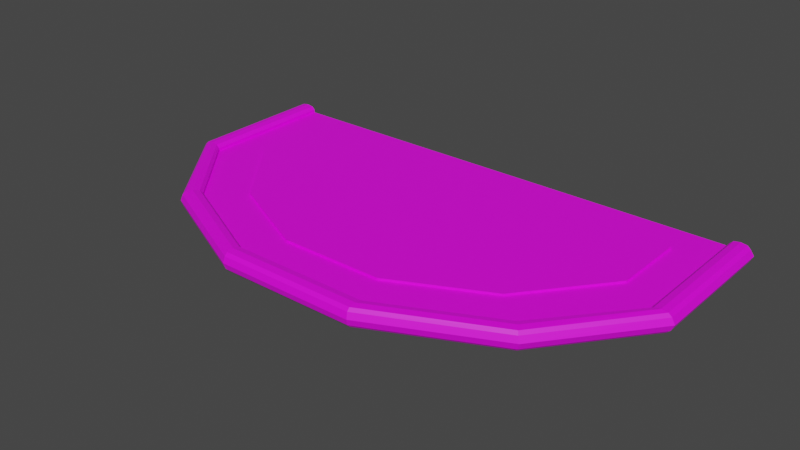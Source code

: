 # Source: BlackjackTable.blend  (saved by Blender 2.82.7; exported with 4.5.12 LTS)
import bpy
from mathutils import Matrix  # noqa: F401  (used for matrix-valued properties, if any)

bpy.ops.wm.read_factory_settings(use_empty=True)
scene = bpy.context.scene
scene.name = 'Scene'

# ---- collections
col_collection = bpy.data.collections.new('Collection'); scene.collection.children.link(col_collection)

# ---- images (referenced by path relative to the original .blend; pixels are not part of the script)
import os
ASSET_DIR = os.environ.get("B2B_ASSET_DIR", "")  # directory of the original .blend (textures are referenced by path, not embedded)
HERE = os.path.dirname(os.path.abspath(__file__))  # packed textures are extracted next to this script under _unpacked/

def load_image(name, relpath, width, height, colorspace="sRGB"):
    """Load a texture the original file referenced (path relative to the .blend, or extracted next to this script)."""
    p = next((c for c in (os.path.join(HERE, relpath), os.path.join(ASSET_DIR, relpath)) if relpath and os.path.exists(c)), "")
    if p:
        img = bpy.data.images.load(p, check_existing=True)
        img.name = name
    else:  # same state as the original file: an image datablock whose file is absent (Cycles renders it pink)
        img = bpy.data.images.new(name, width, height)
        img.source = "FILE"
        img.filepath = "//" + (relpath or name)
    img.colorspace_settings.name = colorspace
    return img
img_blackjacktable_green_001_png = load_image('BlackjackTable_Green_001.png', 'BlackjackTable_Green_001.png', 1024, 1024, 'sRGB')
img_blackjacktable_lightwood_jpg = load_image('BlackJackTable_LightWood.jpg', 'Textures/BlackJackTable_LightWood.jpg', 1024, 1024, 'sRGB')
img_blackjacktable_darkwood_jpg = load_image('BlackJackTable_DarkWood.jpg', 'Textures/BlackJackTable_DarkWood.jpg', 1024, 1024, 'sRGB')

# ---- materials (node trees are filled in below, after node groups)
mat_green = bpy.data.materials.new('Green')
mat_green.use_transparent_shadow = False
mat_light_wood = bpy.data.materials.new('Light Wood')
mat_light_wood.use_transparent_shadow = False
mat_dark_wood = bpy.data.materials.new('Dark Wood')
mat_dark_wood.use_transparent_shadow = False

# ---- material node trees
mat_green.use_nodes = True; mat_green.node_tree.nodes.clear()
_N = mat_green.node_tree.nodes; _L = mat_green.node_tree.links
n0 = _N.new('ShaderNodeOutputMaterial'); n0.name = 'Material Output'; n0.location = (300, 300)
n1 = _N.new('ShaderNodeBsdfPrincipled'); n1.name = 'Principled BSDF'; n1.location = (10, 300)
n1.distribution = 'GGX'
n1.subsurface_method = 'BURLEY'
n1.inputs[3].default_value = 1.45
n1.inputs[27].default_value = (0.0, 0.0, 0.0, 1.0)
n1.inputs[28].default_value = 1.0
n2 = _N.new('ShaderNodeTexImage'); n2.name = 'Image Texture'; n2.location = (-280, 275)
n2.image = img_blackjacktable_green_001_png
_L.new(n1.outputs[0], n0.inputs[0])
_L.new(n2.outputs[0], n1.inputs[0])
n0.is_active_output = True
mat_light_wood.use_nodes = True; mat_light_wood.node_tree.nodes.clear()
_N = mat_light_wood.node_tree.nodes; _L = mat_light_wood.node_tree.links
n0 = _N.new('ShaderNodeOutputMaterial'); n0.name = 'Material Output'; n0.location = (300, 300)
n1 = _N.new('ShaderNodeBsdfPrincipled'); n1.name = 'Principled BSDF'; n1.location = (10, 300)
n1.distribution = 'GGX'
n1.subsurface_method = 'BURLEY'
n1.inputs[3].default_value = 1.45
n1.inputs[27].default_value = (0.0, 0.0, 0.0, 1.0)
n1.inputs[28].default_value = 1.0
n2 = _N.new('ShaderNodeTexImage'); n2.name = 'Image Texture'; n2.location = (-280, 275)
n2.image = img_blackjacktable_lightwood_jpg
_L.new(n1.outputs[0], n0.inputs[0])
_L.new(n2.outputs[0], n1.inputs[0])
n0.is_active_output = True
mat_dark_wood.use_nodes = True; mat_dark_wood.node_tree.nodes.clear()
_N = mat_dark_wood.node_tree.nodes; _L = mat_dark_wood.node_tree.links
n0 = _N.new('ShaderNodeOutputMaterial'); n0.name = 'Material Output'; n0.location = (300, 300)
n1 = _N.new('ShaderNodeBsdfPrincipled'); n1.name = 'Principled BSDF'; n1.location = (10, 300)
n1.distribution = 'GGX'
n1.subsurface_method = 'BURLEY'
n1.inputs[3].default_value = 1.45
n1.inputs[27].default_value = (0.0, 0.0, 0.0, 1.0)
n1.inputs[28].default_value = 1.0
n2 = _N.new('ShaderNodeTexImage'); n2.name = 'Image Texture'; n2.location = (-280, 275)
n2.image = img_blackjacktable_darkwood_jpg
_L.new(n1.outputs[0], n0.inputs[0])
_L.new(n2.outputs[0], n1.inputs[0])
n0.is_active_output = True

# ---- world
world_world = bpy.data.worlds.new('World'); scene.world = world_world
world_world.use_nodes = True; world_world.node_tree.nodes.clear()
_N = world_world.node_tree.nodes; _L = world_world.node_tree.links
n0 = _N.new('ShaderNodeOutputWorld'); n0.name = 'World Output'; n0.location = (300, 300)
n1 = _N.new('ShaderNodeBackground'); n1.name = 'Background'; n1.location = (10, 300)
n1.inputs[0].default_value = (0.05088, 0.05088, 0.05088, 1.0)
_L.new(n1.outputs[0], n0.inputs[0])
n0.is_active_output = True
world_world.color = (0.05088, 0.05088, 0.05088)
world_world.use_sun_shadow = False
world_world.sun_shadow_jitter_overblur = 0.0

# ---- meshes
me_circle_001 = bpy.data.meshes.new('Circle.001')
me_circle_001.from_pydata([(3.489, -13.58, 0.0), (9.775, -10.56, 0.0), (14.13, -5.102, 0.0), (14.13, 0.0, 0.0), (9.775, 0.0, 0.0), (3.489, 0.0, 0.0), (3.489, -13.58, -0.1413), (9.775, -10.56, -0.1413), (14.13, -5.102, -0.1413), (14.13, 0.0, -0.1413), (9.775, 0.0, -0.1413), (3.489, 0.0, -0.1413), (14.13, 2.454, -0.1413), (9.775, 2.454, -0.1413), (3.489, 2.454, -0.1413), (16.58, -7.059, -0.1413), (16.58, 0.0, -0.1413), (11.99, -12.53, -0.166), (4.668, -16.03, -0.1668), (16.58, 2.454, -0.1413), (4.668, -16.03, -0.947), (11.99, -12.53, -0.947), (16.58, -7.059, -0.947), (16.58, 0.0, -0.947), (16.58, 2.454, -0.947), (16.58, -7.059, 0.07095), (16.8, -7.059, 0.2709), (16.8, 0.0, 0.2709), (16.58, 0.0, 0.07095), (12.1, -12.68, 0.2489), (11.99, -12.53, 0.04619), (4.668, -16.03, 0.04547), (4.668, -16.23, 0.2485), (16.58, 2.454, 0.07095), (16.8, 2.454, 0.2709), (17.65, -7.059, 0.2709), (17.88, -7.059, 0.07095), (17.88, 0.0, 0.07095), (17.66, 0.0, 0.2709), (17.66, 2.454, 0.2709), (17.88, 2.454, 0.07095), (12.66, -13.39, 0.2627), (12.77, -13.54, 0.06542), (4.668, -17.14, 0.2623), (4.668, -17.33, 0.06536), (17.88, -7.059, -0.747), (17.65, -7.059, -0.947), (17.88, 0.0, -0.747), (17.66, 0.0, -0.947), (17.88, 2.454, -0.747), (17.66, 2.454, -0.947), (12.77, -13.54, -0.747), (12.66, -13.39, -0.947), (4.668, -17.33, -0.747), (4.668, -17.14, -0.947), (18.08, -7.054, -0.338), (12.92, -13.61, -0.3408), (18.08, 0.08698, -0.338), (18.08, 2.569, -0.338), (4.722, -17.45, -0.3408), (17.23, 0.0, 0.3388), (17.23, -7.059, 0.3388), (12.38, -13.03, 0.3236), (17.23, 2.454, 0.3388), (4.668, -16.68, 0.3232), (-3.489, -13.58, 0.0), (-9.775, -10.56, 0.0), (-14.13, -5.102, 0.0), (0.0, -13.58, 0.0), (-14.13, 0.0, 0.0), (-9.775, 0.0, 0.0), (-3.489, 0.0, 0.0), (0.0, 0.0, 0.0), (-3.489, -13.58, -0.1413), (-9.775, -10.56, -0.1413), (-14.13, -5.102, -0.1413), (0.0, -13.58, -0.1413), (-14.13, 0.0, -0.1413), (-9.775, 0.0, -0.1413), (-3.489, 0.0, -0.1413), (0.0, 0.0, -0.1413), (-14.13, 2.454, -0.1413), (-9.775, 2.454, -0.1413), (-3.489, 2.454, -0.1413), (0.0, 2.454, -0.1413), (-16.58, -7.059, -0.1413), (-16.58, 0.0, -0.1413), (-11.99, -12.53, -0.166), (-4.668, -16.03, -0.1668), (0.0, -16.03, -0.1668), (-16.58, 2.454, -0.1413), (-4.668, -16.03, -0.947), (0.0, -16.03, -0.947), (-11.99, -12.53, -0.947), (-16.58, -7.059, -0.947), (-16.58, 0.0, -0.947), (-16.58, 2.454, -0.947), (-16.58, -7.059, 0.07095), (-16.8, -7.059, 0.2709), (-16.8, 0.0, 0.2709), (-16.58, 0.0, 0.07095), (-12.1, -12.68, 0.2489), (-11.99, -12.53, 0.04619), (-4.668, -16.03, 0.04547), (-4.668, -16.23, 0.2485), (0.0, -16.23, 0.2485), (0.0, -16.03, 0.04547), (-16.58, 2.454, 0.07095), (-16.8, 2.454, 0.2709), (-17.65, -7.059, 0.2709), (-17.88, -7.059, 0.07095), (-17.88, 0.0, 0.07095), (-17.66, 0.0, 0.2709), (-17.66, 2.454, 0.2709), (-17.88, 2.454, 0.07095), (-12.66, -13.39, 0.2627), (-12.77, -13.54, 0.06542), (-4.668, -17.14, 0.2623), (-4.668, -17.33, 0.06536), (0.0, -17.33, 0.06536), (0.0, -17.14, 0.2623), (-17.88, -7.059, -0.747), (-17.65, -7.059, -0.947), (-17.88, 0.0, -0.747), (-17.66, 0.0, -0.947), (-17.88, 2.454, -0.747), (-17.66, 2.454, -0.947), (-12.77, -13.54, -0.747), (-12.66, -13.39, -0.947), (-4.668, -17.33, -0.747), (-4.668, -17.14, -0.947), (0.0, -17.14, -0.947), (0.0, -17.33, -0.747), (-18.08, -7.054, -0.338), (-12.92, -13.61, -0.3408), (-18.08, 0.08698, -0.338), (-18.08, 2.569, -0.338), (-4.722, -17.45, -0.3408), (0.0, -17.45, -0.3408), (-17.23, 0.0, 0.3388), (-17.23, -7.059, 0.3388), (-12.38, -13.03, 0.3236), (-17.23, 2.454, 0.3388), (-4.668, -16.68, 0.3232), (0.0, -16.68, 0.3232)], [], [(1, 2, 3, 4), (0, 1, 4, 5), (68, 0, 5, 72), (4, 3, 9, 10), (0, 68, 76, 6), (2, 1, 7, 8), (3, 2, 8, 9), (1, 0, 6, 7), (72, 5, 11, 80), (5, 4, 10, 11), (80, 11, 14, 84), (11, 10, 13, 14), (10, 9, 12, 13), (9, 8, 15, 16), (8, 7, 17, 15), (7, 6, 18, 17), (6, 76, 89, 18), (12, 9, 16, 19), (54, 131, 92, 20), (52, 54, 20, 21), (19, 16, 28, 33), (16, 15, 25, 28), (15, 17, 30, 25), (17, 18, 31, 30), (18, 89, 106, 31), (63, 60, 38, 39), (62, 64, 43, 41), (61, 62, 41, 35), (46, 52, 21, 22), (64, 144, 120, 43), (59, 138, 132, 53), (56, 59, 53, 51), (50, 48, 23, 24), (55, 56, 51, 45), (58, 57, 47, 49), (28, 25, 26, 27), (30, 31, 32, 29), (27, 34, 33, 28), (31, 106, 105, 32), (25, 30, 29, 26), (57, 55, 45, 47), (38, 35, 36, 37), (37, 40, 39, 38), (35, 41, 42, 36), (41, 43, 44, 42), (43, 120, 119, 44), (60, 61, 35, 38), (48, 50, 49, 47), (47, 45, 46, 48), (45, 51, 52, 46), (51, 53, 54, 52), (53, 132, 131, 54), (48, 46, 22, 23), (37, 36, 55, 57), (40, 37, 57, 58), (36, 42, 56, 55), (42, 44, 59, 56), (44, 119, 138, 59), (27, 26, 61, 60), (32, 105, 144, 64), (26, 29, 62, 61), (29, 32, 64, 62), (34, 27, 60, 63), (66, 70, 69, 67), (65, 71, 70, 66), (68, 72, 71, 65), (70, 78, 77, 69), (65, 73, 76, 68), (67, 75, 74, 66), (69, 77, 75, 67), (66, 74, 73, 65), (72, 80, 79, 71), (71, 79, 78, 70), (80, 84, 83, 79), (79, 83, 82, 78), (78, 82, 81, 77), (77, 86, 85, 75), (75, 85, 87, 74), (74, 87, 88, 73), (73, 88, 89, 76), (81, 90, 86, 77), (130, 91, 92, 131), (128, 93, 91, 130), (90, 107, 100, 86), (86, 100, 97, 85), (85, 97, 102, 87), (87, 102, 103, 88), (88, 103, 106, 89), (142, 113, 112, 139), (141, 115, 117, 143), (140, 109, 115, 141), (122, 94, 93, 128), (143, 117, 120, 144), (137, 129, 132, 138), (134, 127, 129, 137), (126, 96, 95, 124), (133, 121, 127, 134), (136, 125, 123, 135), (100, 99, 98, 97), (102, 101, 104, 103), (99, 100, 107, 108), (103, 104, 105, 106), (97, 98, 101, 102), (135, 123, 121, 133), (112, 111, 110, 109), (111, 112, 113, 114), (109, 110, 116, 115), (115, 116, 118, 117), (117, 118, 119, 120), (139, 112, 109, 140), (124, 123, 125, 126), (123, 124, 122, 121), (121, 122, 128, 127), (127, 128, 130, 129), (129, 130, 131, 132), (124, 95, 94, 122), (111, 135, 133, 110), (114, 136, 135, 111), (110, 133, 134, 116), (116, 134, 137, 118), (118, 137, 138, 119), (99, 139, 140, 98), (104, 143, 144, 105), (98, 140, 141, 101), (101, 141, 143, 104), (108, 142, 139, 99)])
me_circle_001.polygons.foreach_set('material_index', [0, 0, 0, 0, 0, 0, 0, 0, 0, 0, 1, 1, 1, 1, 1, 1, 1, 1, 2, 2, 2, 2, 2, 2, 2, 2, 2, 2, 2, 2, 2, 2, 2, 2, 2, 2, 2, 2, 2, 2, 2, 2, 2, 2, 2, 2, 2, 2, 2, 2, 2, 2, 2, 2, 2, 2, 2, 2, 2, 2, 2, 2, 2, 0, 0, 0, 0, 0, 0, 0, 0, 0, 0, 1, 1, 1, 1, 1, 1, 1, 1, 2, 2, 2, 2, 2, 2, 2, 2, 2, 2, 2, 2, 2, 2, 2, 2, 2, 2, 2, 2, 2, 2, 2, 2, 2, 2, 2, 2, 2, 2, 2, 2, 2, 2, 2, 2, 2, 2, 2, 2, 2, 2, 2, 2, 2])
_uv = me_circle_001.uv_layers.new(name='UVMap')
_uv.uv.foreach_set('vector', [0.8425, 0.3149, 0.995, 0.506, 0.995, 0.6848, 0.8425, 0.6848, 0.6222, 0.2088, 0.8425, 0.3149, 0.8425, 0.6848, 0.6222, 0.6848, 0.5, 0.2088, 0.6222, 0.2088, 0.6222, 0.6848, 0.5, 0.6848, 0.8425, 0.6848, 0.995, 0.6848, 0.995, 0.6898, 0.8425, 0.6898, 0.6222, 0.2088, 0.5, 0.2088, 0.5, 0.2038, 0.6222, 0.2038, 0.995, 0.506, 0.8425, 0.3149, 0.8464, 0.3118, 0.9989, 0.5029, 0.995, 0.6848, 0.995, 0.506, 0.9999, 0.506, 0.9999, 0.6848, 0.8425, 0.3149, 0.6222, 0.2088, 0.6244, 0.2043, 0.8447, 0.3104, 0.5, 0.6848, 0.6222, 0.6848, 0.6222, 0.6898, 0.5, 0.6898, 0.6222, 0.6848, 0.8425, 0.6848, 0.8425, 0.6898, 0.6222, 0.6898, 4.634, 0.5, 4.634, -2.921, 7.041, -2.921, 7.041, 0.5, 4.634, -2.921, 4.634, -9.086, 7.041, -9.086, 7.041, -2.921, 4.634, -9.086, 4.634, -13.35, 7.041, -13.35, 7.041, -9.086, 4.634, -13.35, -0.3694, -13.35, -2.288, -15.76, 4.634, -15.76, -0.3694, -13.35, -5.719, -9.086, -7.657, -11.26, -2.288, -15.76, -5.719, -9.086, -8.688, -2.921, -11.09, -4.078, -7.657, -11.26, -8.688, -2.921, -8.688, 0.5, -11.09, 0.5, -11.09, -4.078, 7.041, -13.35, 4.634, -13.35, 4.634, -15.76, 7.041, -15.76, -0.3408, 0.7588, 0.06967, 0.7651, 0.06967, 0.8677, -0.3687, 0.8547, -1.115, 0.6981, -0.3408, 0.7588, -0.3687, 0.8547, -1.128, 0.7922, -2.467, 0.1286, -2.27, 0.1922, -2.275, 0.209, -2.472, 0.1456, -2.27, 0.1922, -1.719, 0.3687, -1.723, 0.3861, -2.275, 0.209, -1.719, 0.3687, -1.086, 0.4569, -1.088, 0.4754, -1.723, 0.3861, -1.086, 0.4569, -0.3534, 0.5163, -0.354, 0.5356, -1.088, 0.4754, -0.3534, 0.5163, 0.06967, 0.5107, 0.06967, 0.5291, -0.354, 0.5356, -2.491, 0.2045, -2.293, 0.2658, -2.304, 0.3007, -2.503, 0.2397, -1.095, 0.5365, -0.3429, 0.5995, -0.3354, 0.6382, -1.099, 0.5751, -1.756, 0.4359, -1.095, 0.5365, -1.099, 0.5751, -1.776, 0.4635, -1.802, 0.5787, -1.115, 0.6981, -1.128, 0.7922, -1.784, 0.6658, -0.3429, 0.5995, 0.06967, 0.5954, 0.06967, 0.6365, -0.3354, 0.6382, -0.3367, 0.6982, 0.06967, 0.7007, 0.06967, 0.7396, -0.3358, 0.7348, -1.113, 0.6356, -0.3367, 0.6982, -0.3358, 0.7348, -1.111, 0.6745, -2.542, 0.363, -2.34, 0.4252, -2.366, 0.5148, -2.57, 0.4526, -1.8, 0.5182, -1.113, 0.6356, -1.111, 0.6745, -1.803, 0.5547, -2.532, 0.2982, -2.329, 0.3606, -2.333, 0.4012, -2.534, 0.3387, -2.275, 0.209, -1.723, 0.3861, -1.735, 0.4078, -2.283, 0.2318, -1.088, 0.4754, -0.354, 0.5356, -0.3509, 0.5604, -1.091, 0.4979, -2.283, 0.2318, -2.48, 0.1694, -2.472, 0.1456, -2.275, 0.209, -0.354, 0.5356, 0.06967, 0.5291, 0.06967, 0.554, -0.3509, 0.5604, -1.723, 0.3861, -1.088, 0.4754, -1.091, 0.4979, -1.735, 0.4078, -2.329, 0.3606, -1.8, 0.5182, -1.803, 0.5547, -2.333, 0.4012, -2.304, 0.3007, -1.776, 0.4635, -1.787, 0.4843, -2.311, 0.3245, -2.311, 0.3245, -2.51, 0.2637, -2.503, 0.2397, -2.304, 0.3007, -1.776, 0.4635, -1.099, 0.5751, -1.102, 0.5982, -1.787, 0.4843, -1.099, 0.5751, -0.3354, 0.6382, -0.3327, 0.6619, -1.102, 0.5982, -0.3354, 0.6382, 0.06967, 0.6365, 0.06967, 0.6619, -0.3327, 0.6619, -2.293, 0.2658, -1.756, 0.4359, -1.776, 0.4635, -2.304, 0.3007, -2.34, 0.4252, -2.542, 0.363, -2.534, 0.3387, -2.333, 0.4012, -2.333, 0.4012, -1.803, 0.5547, -1.802, 0.5787, -2.34, 0.4252, -1.803, 0.5547, -1.111, 0.6745, -1.115, 0.6981, -1.802, 0.5787, -1.111, 0.6745, -0.3358, 0.7348, -0.3408, 0.7588, -1.115, 0.6981, -0.3358, 0.7348, 0.06967, 0.7396, 0.06967, 0.7651, -0.3408, 0.7588, -2.34, 0.4252, -1.802, 0.5787, -1.784, 0.6658, -2.366, 0.5148, -2.311, 0.3245, -1.787, 0.4843, -1.8, 0.5182, -2.329, 0.3606, -2.51, 0.2637, -2.311, 0.3245, -2.329, 0.3606, -2.532, 0.2982, -1.787, 0.4843, -1.102, 0.5982, -1.113, 0.6356, -1.8, 0.5182, -1.102, 0.5982, -0.3327, 0.6619, -0.3367, 0.6982, -1.113, 0.6356, -0.3327, 0.6619, 0.06967, 0.6619, 0.06967, 0.7007, -0.3367, 0.6982, -2.283, 0.2318, -1.735, 0.4078, -1.756, 0.4359, -2.293, 0.2658, -0.3509, 0.5604, 0.06967, 0.554, 0.06967, 0.5954, -0.3429, 0.5995, -1.735, 0.4078, -1.091, 0.4979, -1.095, 0.5365, -1.756, 0.4359, -1.091, 0.4979, -0.3509, 0.5604, -0.3429, 0.5995, -1.095, 0.5365, -2.48, 0.1694, -2.283, 0.2318, -2.293, 0.2658, -2.491, 0.2045, 0.1575, 0.3149, 0.1575, 0.6848, 0.005027, 0.6848, 0.005025, 0.506, 0.3777, 0.2088, 0.3777, 0.6848, 0.1575, 0.6848, 0.1575, 0.3149, 0.5, 0.2088, 0.5, 0.6848, 0.3777, 0.6848, 0.3777, 0.2088, 0.1575, 0.6848, 0.1575, 0.6898, 0.005027, 0.6898, 0.005027, 0.6848, 0.3777, 0.2088, 0.3777, 0.2038, 0.5, 0.2038, 0.5, 0.2088, 0.005025, 0.506, 0.001154, 0.503, 0.1536, 0.3118, 0.1575, 0.3149, 0.005027, 0.6848, 7.647e-05, 0.6848, 7.415e-05, 0.506, 0.005025, 0.506, 0.1575, 0.3149, 0.1553, 0.3104, 0.3756, 0.2043, 0.3777, 0.2088, 0.5, 0.6848, 0.5, 0.6898, 0.3777, 0.6898, 0.3777, 0.6848, 0.3777, 0.6848, 0.3777, 0.6898, 0.1575, 0.6898, 0.1575, 0.6848, 4.634, 0.5, 7.041, 0.5, 7.041, 3.921, 4.634, 3.921, 4.634, 3.921, 7.041, 3.921, 7.04, 10.09, 4.634, 10.09, 4.634, 10.09, 7.04, 10.09, 7.04, 14.35, 4.634, 14.35, 4.634, 14.35, 4.634, 16.76, -2.288, 16.76, -0.3695, 14.35, -0.3695, 14.35, -2.288, 16.76, -7.657, 12.26, -5.719, 10.09, -5.719, 10.09, -7.657, 12.26, -11.09, 5.077, -8.688, 3.921, -8.688, 3.921, -11.09, 5.077, -11.09, 0.5, -8.688, 0.5, 7.04, 14.35, 7.04, 16.76, 4.634, 16.76, 4.634, 14.35, 0.4801, 0.7588, 0.508, 0.8547, 0.06967, 0.8677, 0.06967, 0.7651, 1.254, 0.6981, 1.267, 0.7922, 0.508, 0.8547, 0.4801, 0.7588, 2.606, 0.1286, 2.612, 0.1456, 2.415, 0.209, 2.409, 0.1922, 2.409, 0.1922, 2.415, 0.209, 1.862, 0.3861, 1.858, 0.3687, 1.858, 0.3687, 1.862, 0.3861, 1.228, 0.4754, 1.226, 0.4569, 1.226, 0.4569, 1.228, 0.4754, 0.4934, 0.5356, 0.4927, 0.5163, 0.4927, 0.5163, 0.4934, 0.5356, 0.06967, 0.5291, 0.06967, 0.5107, 2.631, 0.2045, 2.642, 0.2397, 2.443, 0.3007, 2.432, 0.2658, 1.234, 0.5365, 1.239, 0.5751, 0.4747, 0.6382, 0.4822, 0.5995, 1.896, 0.4359, 1.916, 0.4635, 1.239, 0.5751, 1.234, 0.5365, 1.942, 0.5787, 1.923, 0.6658, 1.267, 0.7922, 1.254, 0.6981, 0.4822, 0.5995, 0.4747, 0.6382, 0.06967, 0.6365, 0.06967, 0.5954, 0.476, 0.6982, 0.4752, 0.7348, 0.06967, 0.7396, 0.06967, 0.7007, 1.252, 0.6356, 1.251, 0.6745, 0.4752, 0.7348, 0.476, 0.6982, 2.681, 0.363, 2.709, 0.4526, 2.505, 0.5148, 2.479, 0.4252, 1.94, 0.5182, 1.943, 0.5547, 1.251, 0.6745, 1.252, 0.6356, 2.671, 0.2982, 2.674, 0.3387, 2.473, 0.4012, 2.468, 0.3606, 2.415, 0.209, 2.422, 0.2318, 1.874, 0.4078, 1.862, 0.3861, 1.228, 0.4754, 1.23, 0.4979, 0.4902, 0.5604, 0.4934, 0.5356, 2.422, 0.2318, 2.415, 0.209, 2.612, 0.1456, 2.619, 0.1694, 0.4934, 0.5356, 0.4902, 0.5604, 0.06967, 0.554, 0.06967, 0.5291, 1.862, 0.3861, 1.874, 0.4078, 1.23, 0.4979, 1.228, 0.4754, 2.468, 0.3606, 2.473, 0.4012, 1.943, 0.5547, 1.94, 0.5182, 2.443, 0.3007, 2.45, 0.3245, 1.927, 0.4843, 1.916, 0.4635, 2.45, 0.3245, 2.443, 0.3007, 2.642, 0.2397, 2.65, 0.2637, 1.916, 0.4635, 1.927, 0.4843, 1.241, 0.5983, 1.239, 0.5751, 1.239, 0.5751, 1.241, 0.5983, 0.472, 0.6619, 0.4747, 0.6382, 0.4747, 0.6382, 0.472, 0.6619, 0.06967, 0.6619, 0.06967, 0.6365, 2.432, 0.2658, 2.443, 0.3007, 1.916, 0.4635, 1.896, 0.4359, 2.479, 0.4252, 2.473, 0.4012, 2.674, 0.3387, 2.681, 0.363, 2.473, 0.4012, 2.479, 0.4252, 1.942, 0.5787, 1.943, 0.5547, 1.943, 0.5547, 1.942, 0.5787, 1.254, 0.6981, 1.251, 0.6745, 1.251, 0.6745, 1.254, 0.6981, 0.4801, 0.7588, 0.4752, 0.7348, 0.4752, 0.7348, 0.4801, 0.7588, 0.06967, 0.7651, 0.06967, 0.7396, 2.479, 0.4252, 2.505, 0.5148, 1.923, 0.6658, 1.942, 0.5787, 2.45, 0.3245, 2.468, 0.3606, 1.94, 0.5182, 1.927, 0.4843, 2.65, 0.2637, 2.671, 0.2982, 2.468, 0.3606, 2.45, 0.3245, 1.927, 0.4843, 1.94, 0.5182, 1.252, 0.6356, 1.241, 0.5983, 1.241, 0.5983, 1.252, 0.6356, 0.476, 0.6982, 0.472, 0.6619, 0.472, 0.6619, 0.476, 0.6982, 0.06967, 0.7007, 0.06967, 0.6619, 2.422, 0.2318, 2.432, 0.2658, 1.896, 0.4359, 1.874, 0.4078, 0.4902, 0.5604, 0.4822, 0.5995, 0.06967, 0.5954, 0.06967, 0.554, 1.874, 0.4078, 1.896, 0.4359, 1.234, 0.5365, 1.23, 0.4979, 1.23, 0.4979, 1.234, 0.5365, 0.4822, 0.5995, 0.4902, 0.5604, 2.619, 0.1694, 2.631, 0.2045, 2.432, 0.2658, 2.422, 0.2318])
me_circle_001.materials.append(mat_green)
me_circle_001.materials.append(mat_light_wood)
me_circle_001.materials.append(mat_dark_wood)
me_circle_001.use_remesh_fix_poles = True
me_circle_001.use_remesh_preserve_attributes = False
me_circle_001.use_mirror_vertex_groups = False
me_circle_001.update()

# ---- objects
ob_blackjacktable = bpy.data.objects.new('BlackjackTable', me_circle_001)

# ---- transforms, parenting, visibility, modifiers, constraints
ob_blackjacktable.location = (0.0, 0.0, 0.0)
ob_blackjacktable.lineart.crease_threshold = 0.0

# ---- collection membership
col_collection.objects.link(ob_blackjacktable)

# ---- scene / render settings (as saved in the file)
scene.frame_start = 1; scene.frame_end = 250; scene.frame_set(1)
scene.render.engine = 'BLENDER_EEVEE_NEXT'
scene.render.image_settings.file_format = 'FFMPEG'
scene.render.image_settings.color_mode = 'RGB'
scene.render.fps = 3
scene.render.fps_base = 0.1
scene.cycles.use_denoising = False
scene.cycles.samples = 128
scene.cycles.sampling_pattern = 'TABULATED_SOBOL'
scene.cycles.use_adaptive_sampling = False
scene.cycles.use_light_tree = False
scene.view_settings.view_transform = 'Filmic'
bpy.context.view_layer.update()

# ---- added for rendering (the .blend has no active camera and no usable light): camera, sun
cam_auto = bpy.data.cameras.new('AutoCamera')
cam_auto.lens = 50.0
cam_auto.sensor_width = 36.0
cam_auto.clip_end = 1000.0
ob_auto_camera = bpy.data.objects.new('AutoCamera', cam_auto)
scene.collection.objects.link(ob_auto_camera)
ob_auto_camera.location = (38.2665, -53.3603, 30.3091)
ob_auto_camera.rotation_euler = (1.09748, -7.21219e-08, 0.694738)
scene.camera = ob_auto_camera
light_auto_sun = bpy.data.lights.new('AutoSun', 'SUN')
light_auto_sun.energy = 3.0
light_auto_sun.angle = 0.0523599
ob_auto_sun = bpy.data.objects.new('AutoSun', light_auto_sun)
scene.collection.objects.link(ob_auto_sun)
ob_auto_sun.rotation_euler = (0.872665, 0.174533, 0.523599)
bpy.context.view_layer.update()
